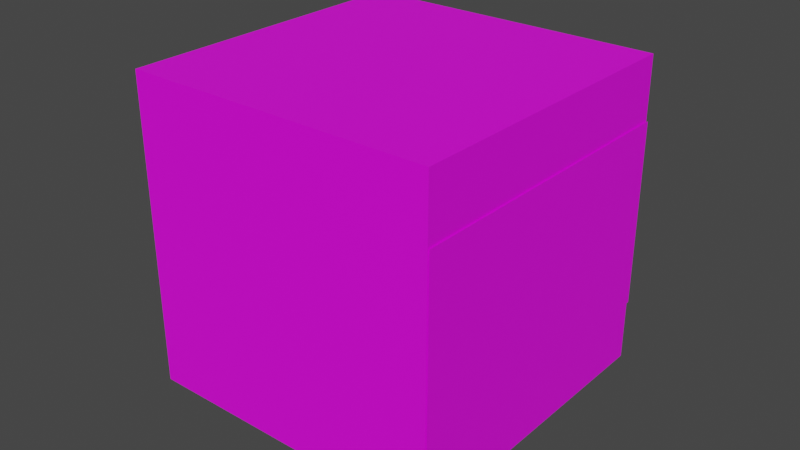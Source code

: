 # Source: caixa_D0.blend  (saved by Blender 3.5.10; exported with 4.5.12 LTS)
import bpy
from mathutils import Matrix  # noqa: F401  (used for matrix-valued properties, if any)

bpy.ops.wm.read_factory_settings(use_empty=True)
scene = bpy.context.scene
scene.name = 'Scene'

# ---- images (referenced by path relative to the original .blend; pixels are not part of the script)
import os
ASSET_DIR = os.environ.get("B2B_ASSET_DIR", "")  # directory of the original .blend (textures are referenced by path, not embedded)
HERE = os.path.dirname(os.path.abspath(__file__))  # packed textures are extracted next to this script under _unpacked/

def load_image(name, relpath, width, height, colorspace="sRGB"):
    """Load a texture the original file referenced (path relative to the .blend, or extracted next to this script)."""
    p = next((c for c in (os.path.join(HERE, relpath), os.path.join(ASSET_DIR, relpath)) if relpath and os.path.exists(c)), "")
    if p:
        img = bpy.data.images.load(p, check_existing=True)
        img.name = name
    else:  # same state as the original file: an image datablock whose file is absent (Cycles renders it pink)
        img = bpy.data.images.new(name, width, height)
        img.source = "FILE"
        img.filepath = "//" + (relpath or name)
    img.colorspace_settings.name = colorspace
    return img
img_woodfloor040_1k_color_png = load_image('WoodFloor040_1K_Color.png', 'WoodFloor040_1K_Color.png', 1024, 1024, 'sRGB')
img_d0_png = load_image('D0.png', 'D0.png', 1024, 1024, 'sRGB')

# ---- materials (node trees are filled in below, after node groups)
mat_material_002 = bpy.data.materials.new('Material.002')
mat_material_002.use_transparent_shadow = False
mat_material_003 = bpy.data.materials.new('Material.003')
mat_material_003.use_transparent_shadow = False

# ---- material node trees
mat_material_002.use_nodes = True; mat_material_002.node_tree.nodes.clear()
_N = mat_material_002.node_tree.nodes; _L = mat_material_002.node_tree.links
n0 = _N.new('ShaderNodeOutputMaterial'); n0.name = 'Material Output'; n0.location = (300, 300)
n1 = _N.new('ShaderNodeBsdfPrincipled'); n1.name = 'Principled BSDF'; n1.location = (10, 300)
n1.distribution = 'GGX'
n1.subsurface_method = 'RANDOM_WALK_SKIN'
n1.inputs[3].default_value = 1.45
n1.inputs[27].default_value = (0.0, 0.0, 0.0, 1.0)
n1.inputs[28].default_value = 1.0
n2 = _N.new('ShaderNodeTexImage'); n2.name = 'Image Texture'; n2.location = (-314, 267)
n2.image = img_woodfloor040_1k_color_png
_L.new(n1.outputs[0], n0.inputs[0])
_L.new(n2.outputs[0], n1.inputs[0])
n0.is_active_output = True
mat_material_003.use_nodes = True; mat_material_003.node_tree.nodes.clear()
_N = mat_material_003.node_tree.nodes; _L = mat_material_003.node_tree.links
n0 = _N.new('ShaderNodeBsdfPrincipled'); n0.name = 'Principled BSDF'; n0.location = (10, 300)
n0.distribution = 'GGX'
n0.subsurface_method = 'RANDOM_WALK_SKIN'
n0.inputs[3].default_value = 1.45
n0.inputs[27].default_value = (0.0, 0.0, 0.0, 1.0)
n0.inputs[28].default_value = 1.0
n1 = _N.new('ShaderNodeOutputMaterial'); n1.name = 'Material Output'; n1.location = (300, 300)
n2 = _N.new('ShaderNodeTexImage'); n2.name = 'Image Texture'; n2.location = (-324, 191)
n2.image = img_d0_png
_L.new(n0.outputs[0], n1.inputs[0])
_L.new(n2.outputs[0], n0.inputs[0])
n1.is_active_output = True

# ---- world
world_world = bpy.data.worlds.new('World'); scene.world = world_world
world_world.use_nodes = True; world_world.node_tree.nodes.clear()
_N = world_world.node_tree.nodes; _L = world_world.node_tree.links
n0 = _N.new('ShaderNodeOutputWorld'); n0.name = 'World Output'; n0.location = (300, 300)
n1 = _N.new('ShaderNodeBackground'); n1.name = 'Background'; n1.location = (10, 300)
n1.inputs[0].default_value = (0.05088, 0.05088, 0.05088, 1.0)
_L.new(n1.outputs[0], n0.inputs[0])
n0.is_active_output = True
world_world.color = (0.05088, 0.05088, 0.05088)
world_world.use_sun_shadow = False
world_world.sun_shadow_jitter_overblur = 0.0

# ---- meshes
me_cube_001 = bpy.data.meshes.new('Cube.001')
me_cube_001.from_pydata([(-1.0, -1.0, -1.0), (-1.0, -1.0, 1.0), (-1.0, 1.0, -1.0), (-1.0, 1.0, 1.0), (1.0, -1.0, -1.0), (1.0, -1.0, 1.0), (1.0, 1.0, -1.0), (1.0, 1.0, 1.0)], [], [(0, 1, 3, 2), (2, 3, 7, 6), (6, 7, 5, 4), (4, 5, 1, 0), (2, 6, 4, 0), (7, 3, 1, 5)])
_uv = me_cube_001.uv_layers.new(name='UVMap')
_uv.uv.foreach_set('vector', [0.375, 0.0, 0.625, 0.0, 0.625, 0.25, 0.375, 0.25, 0.375, 0.25, 0.625, 0.25, 0.625, 0.5, 0.375, 0.5, 0.375, 0.5, 0.625, 0.5, 0.625, 0.75, 0.375, 0.75, 0.375, 0.75, 0.625, 0.75, 0.625, 1.0, 0.375, 1.0, 0.125, 0.5, 0.375, 0.5, 0.375, 0.75, 0.125, 0.75, 0.625, 0.5, 0.875, 0.5, 0.875, 0.75, 0.625, 0.75])
me_cube_001.materials.append(mat_material_002)
me_cube_001.update()
me_plane_001 = bpy.data.meshes.new('Plane.001')
me_plane_001.from_pydata([(-1.0, -1.0, 0.0), (1.0, -1.0, 0.0), (-1.0, 1.0, 0.0), (1.0, 1.0, 0.0)], [], [(0, 1, 3, 2)])
_uv = me_plane_001.uv_layers.new(name='UVMap')
_uv.uv.foreach_set('vector', [0.0, 0.0, 1.0, 0.0, 1.0, 1.0, 0.0, 1.0])
me_plane_001.materials.append(mat_material_003)
me_plane_001.update()

# ---- objects
ob_cube = bpy.data.objects.new('Cube', me_cube_001)
ob_plane = bpy.data.objects.new('Plane', me_plane_001)

# ---- transforms, parenting, visibility, modifiers, constraints
ob_cube.location = (0.0, 0.0, 0.05)
ob_cube.scale = (0.05, 0.05, 0.05)
ob_plane.location = (0.0505, 0.0, 0.05)
ob_plane.rotation_euler = (1.571, -0.0, 1.571)
ob_plane.scale = (0.05, 0.03, 0.5263)

# ---- collection membership
scene.collection.objects.link(ob_cube)
scene.collection.objects.link(ob_plane)

# ---- scene / render settings (as saved in the file)
scene.frame_start = 1; scene.frame_end = 250; scene.frame_set(1)
scene.render.engine = 'BLENDER_EEVEE_NEXT'
scene.cycles.sampling_pattern = 'TABULATED_SOBOL'
scene.view_settings.view_transform = 'Filmic'
bpy.context.view_layer.update()

# ---- added for rendering (the .blend has no active camera and no usable light): camera, sun
cam_auto = bpy.data.cameras.new('AutoCamera')
cam_auto.lens = 50.0
cam_auto.sensor_width = 36.0
cam_auto.clip_end = 1000.0
ob_auto_camera = bpy.data.objects.new('AutoCamera', cam_auto)
scene.collection.objects.link(ob_auto_camera)
ob_auto_camera.location = (0.185295, -0.222054, 0.198036)
ob_auto_camera.rotation_euler = (1.09748, -7.21219e-08, 0.694738)
scene.camera = ob_auto_camera
light_auto_sun = bpy.data.lights.new('AutoSun', 'SUN')
light_auto_sun.energy = 3.0
light_auto_sun.angle = 0.0523599
ob_auto_sun = bpy.data.objects.new('AutoSun', light_auto_sun)
scene.collection.objects.link(ob_auto_sun)
ob_auto_sun.rotation_euler = (0.872665, 0.174533, 0.523599)
bpy.context.view_layer.update()
